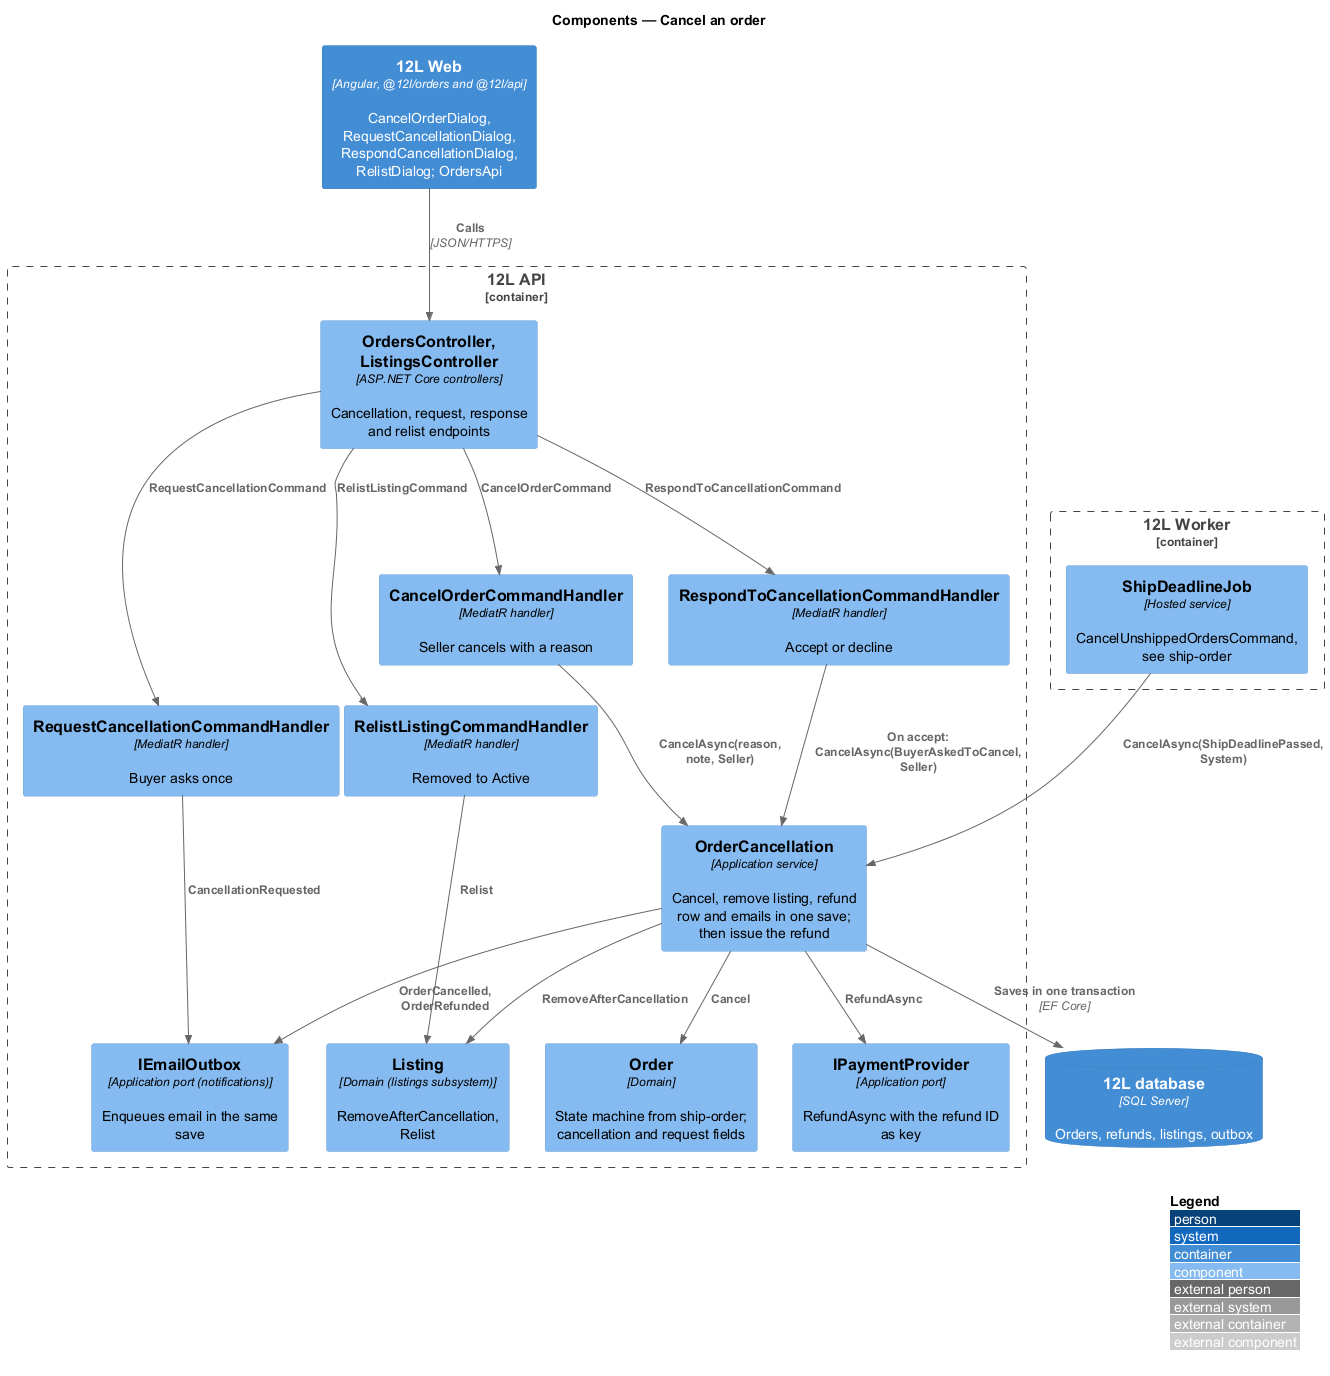

The diagram above was rendered by PlantUML. Its source (embedded in the PNG):
@startuml
!include <C4/C4_Component>
LAYOUT_WITH_LEGEND()
title Components — Cancel an order

Container(web, "12L Web", "Angular, @12l/orders and @12l/api", "CancelOrderDialog, RequestCancellationDialog, RespondCancellationDialog, RelistDialog; OrdersApi")
Container_Boundary(api, "12L API") {
  Component(ctrl, "OrdersController, ListingsController", "ASP.NET Core controllers", "Cancellation, request, response and relist endpoints")
  Component(cancel, "CancelOrderCommandHandler", "MediatR handler", "Seller cancels with a reason")
  Component(req, "RequestCancellationCommandHandler", "MediatR handler", "Buyer asks once")
  Component(resp, "RespondToCancellationCommandHandler", "MediatR handler", "Accept or decline")
  Component(relist, "RelistListingCommandHandler", "MediatR handler", "Removed to Active")
  Component(path, "OrderCancellation", "Application service", "Cancel, remove listing, refund row and emails in one save; then issue the refund")
  Component(order, "Order", "Domain", "State machine from ship-order; cancellation and request fields")
  Component(listing, "Listing", "Domain (listings subsystem)", "RemoveAfterCancellation, Relist")
  Component(notify, "IEmailOutbox", "Application port (notifications)", "Enqueues email in the same save")
  Component(pay, "IPaymentProvider", "Application port", "RefundAsync with the refund ID as key")
}
Container_Boundary(worker, "12L Worker") {
  Component(dl, "ShipDeadlineJob", "Hosted service", "CancelUnshippedOrdersCommand, see ship-order")
}
ContainerDb(db, "12L database", "SQL Server", "Orders, refunds, listings, outbox")
Rel(web, ctrl, "Calls", "JSON/HTTPS")
Rel(ctrl, cancel, "CancelOrderCommand")
Rel(ctrl, req, "RequestCancellationCommand")
Rel(ctrl, resp, "RespondToCancellationCommand")
Rel(ctrl, relist, "RelistListingCommand")
Rel(cancel, path, "CancelAsync(reason, note, Seller)")
Rel(resp, path, "On accept: CancelAsync(BuyerAskedToCancel, Seller)")
Rel(dl, path, "CancelAsync(ShipDeadlinePassed, System)")
Rel(path, order, "Cancel")
Rel(path, listing, "RemoveAfterCancellation")
Rel(path, notify, "OrderCancelled, OrderRefunded")
Rel(path, pay, "RefundAsync")
Rel(req, notify, "CancellationRequested")
Rel(relist, listing, "Relist")
Rel(path, db, "Saves in one transaction", "EF Core")
@enduml